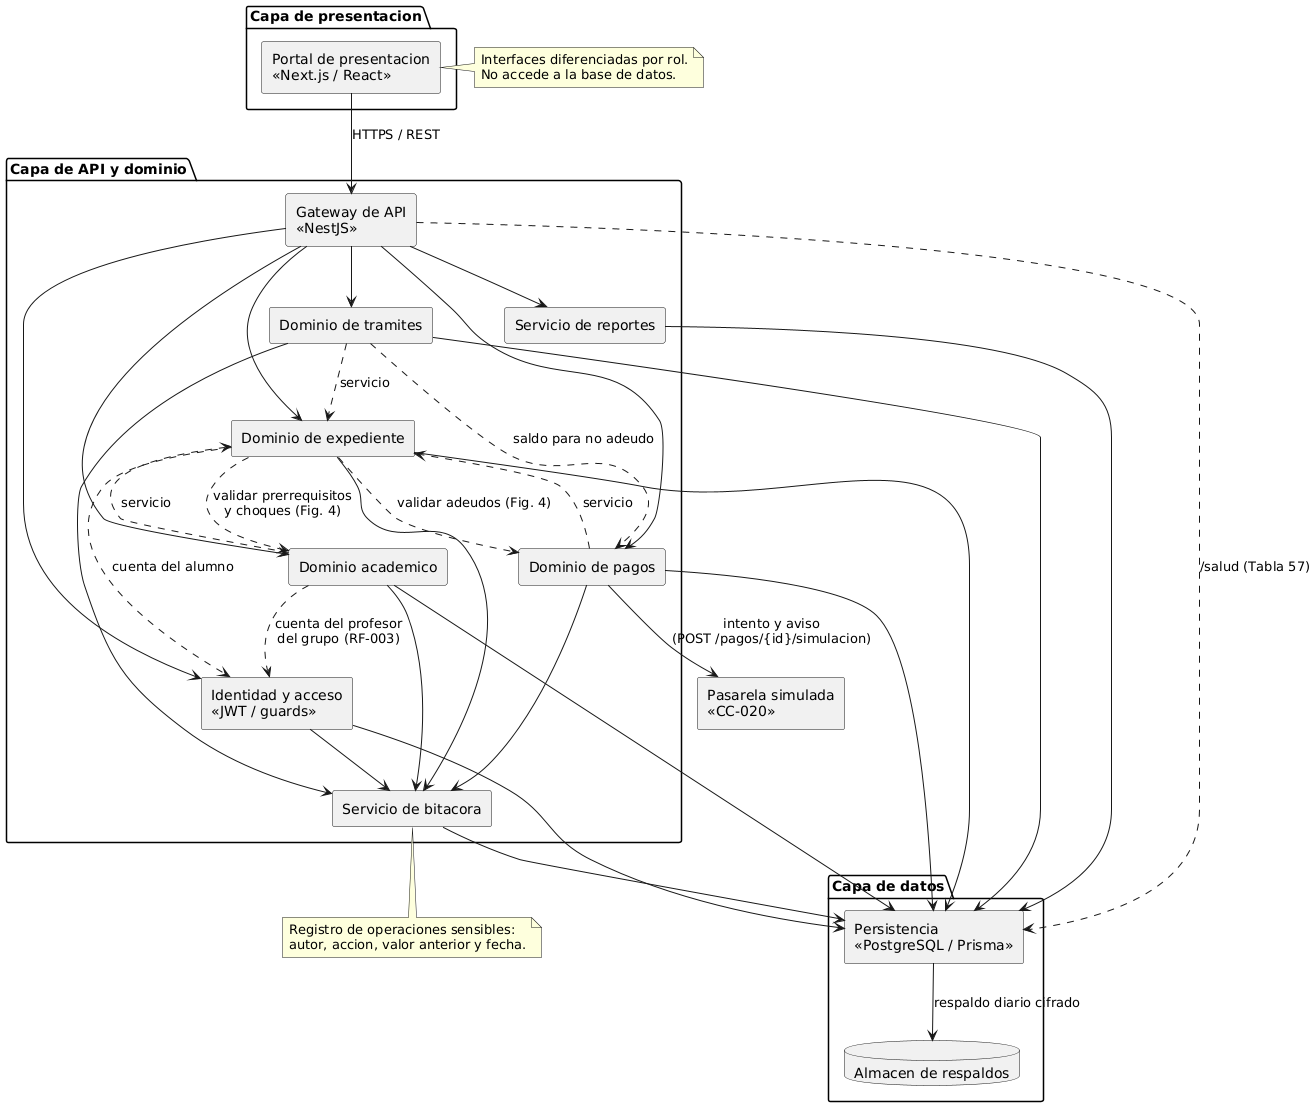

The diagram above was rendered by PlantUML. Its source (embedded in the PNG):
@startuml fig02-componentes
' Figura 2. Diagrama de componentes UML: arquitectura logica del SCE.
' Fuente: SCE-MC-001 v2.0, seccion 13.2 y Tabla 28.
' Regla de diseno: la presentacion nunca accede a la base de datos y los
' dominios se comunican a traves de servicios, no de tablas compartidas.
skinparam shadowing false
skinparam componentStyle rectangle

package "Capa de presentacion" {
  [Portal de presentacion\n<<Next.js / React>>] as PORTAL
}

package "Capa de API y dominio" {
  [Gateway de API\n<<NestJS>>] as GW
  [Identidad y acceso\n<<JWT / guards>>] as IAM
  [Dominio de expediente] as DEXP
  [Dominio academico] as DACA
  [Dominio de pagos] as DPAG
  [Dominio de tramites] as DTRA
  [Servicio de bitacora] as SBIT
  [Servicio de reportes] as SREP
}

package "Capa de datos" {
  [Persistencia\n<<PostgreSQL / Prisma>>] as PERS
  database "Almacen de respaldos" as BKP
}

[Pasarela simulada\n<<CC-020>>] as MP

PORTAL --> GW : HTTPS / REST
GW --> IAM
GW --> DEXP
GW --> DACA
GW --> DPAG
GW --> DTRA
GW --> SREP

DEXP --> SBIT
DACA --> SBIT
DPAG --> SBIT
DTRA --> SBIT

DEXP --> PERS
DACA --> PERS
DPAG --> PERS
DTRA --> PERS
SBIT --> PERS
SREP --> PERS
IAM --> PERS

DPAG --> MP : intento y aviso\n(POST /pagos/{id}/simulacion)
PERS --> BKP : respaldo diario cifrado

DACA ..> DEXP : servicio
DPAG ..> DEXP : servicio
DTRA ..> DEXP : servicio

' CC-014: dependencias que ya exigen otras figuras y requisitos.
DEXP ..> DACA : validar prerrequisitos\ny choques (Fig. 4)
DEXP ..> DPAG : validar adeudos (Fig. 4)
DTRA ..> DPAG : saldo para no adeudo
IAM --> SBIT
GW ..> PERS : /salud (Tabla 57)
DEXP ..> IAM : cuenta del alumno
DACA ..> IAM : cuenta del profesor\ndel grupo (RF-003)

note right of PORTAL
  Interfaces diferenciadas por rol.
  No accede a la base de datos.
end note

note bottom of SBIT
  Registro de operaciones sensibles:
  autor, accion, valor anterior y fecha.
end note

@enduml